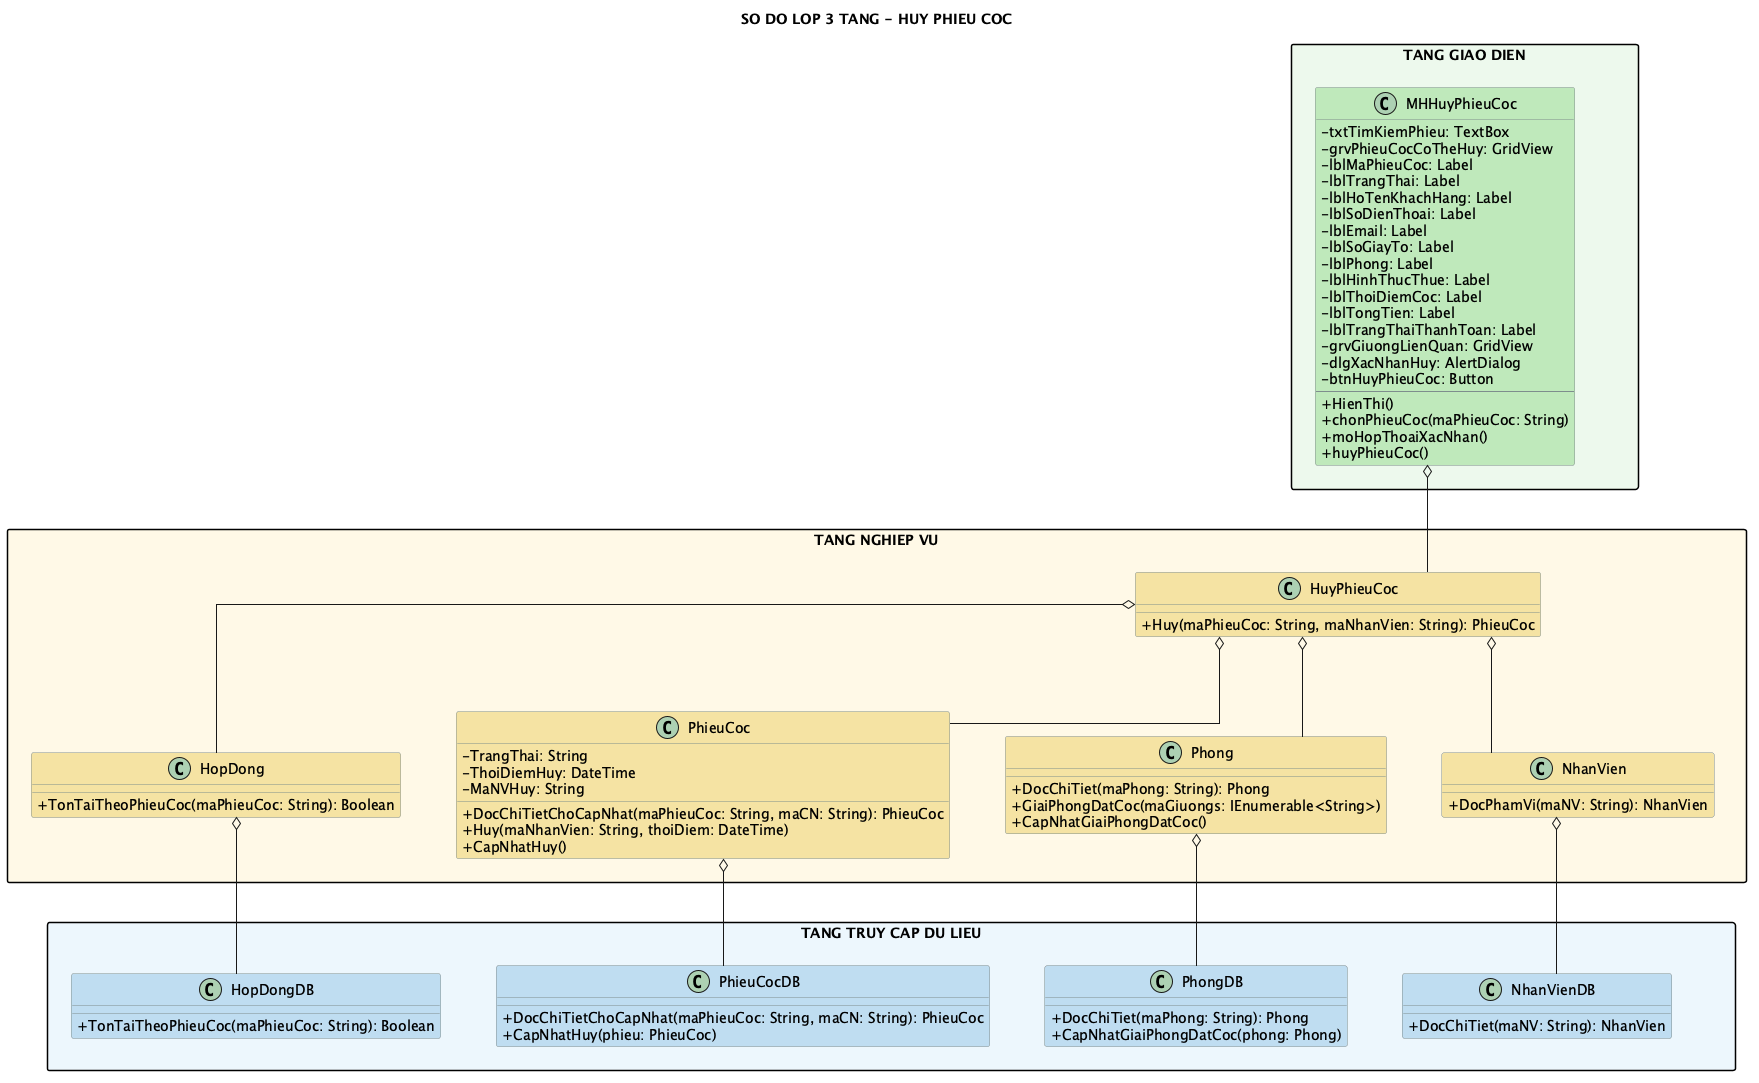

The diagram above was rendered by PlantUML. Its source (embedded in the PNG):
@startuml
title SO DO LOP 3 TANG - HUY PHIEU COC
top to bottom direction
skinparam shadowing false
skinparam linetype ortho
skinparam nodesep 55
skinparam ranksep 75
skinparam packageStyle rectangle
skinparam classAttributeIconSize 0
skinparam class {
  BorderColor #7F8C8D
}

package "TANG GIAO DIEN" as GUI_LAYER #EDF9EC {
  class MHHuyPhieuCoc #BFE8BA {
    - txtTimKiemPhieu: TextBox
    - grvPhieuCocCoTheHuy: GridView
    - lblMaPhieuCoc: Label
    - lblTrangThai: Label
    - lblHoTenKhachHang: Label
    - lblSoDienThoai: Label
    - lblEmail: Label
    - lblSoGiayTo: Label
    - lblPhong: Label
    - lblHinhThucThue: Label
    - lblThoiDiemCoc: Label
    - lblTongTien: Label
    - lblTrangThaiThanhToan: Label
    - grvGiuongLienQuan: GridView
    - dlgXacNhanHuy: AlertDialog
    - btnHuyPhieuCoc: Button
    --
    + HienThi()
    + chonPhieuCoc(maPhieuCoc: String)
    + moHopThoaiXacNhan()
    + huyPhieuCoc()
  }
}
package "TANG NGHIEP VU" as BUS_LAYER #FFF9E6 {
  class HuyPhieuCoc #F4E3A2 {
    + Huy(maPhieuCoc: String, maNhanVien: String): PhieuCoc
  }
  class NhanVien #F4E3A2 {
    + DocPhamVi(maNV: String): NhanVien
  }
  class HopDong #F4E3A2 {
    + TonTaiTheoPhieuCoc(maPhieuCoc: String): Boolean
  }
  class PhieuCoc #F4E3A2 {
    - TrangThai: String
    - ThoiDiemHuy: DateTime
    - MaNVHuy: String
    + DocChiTietChoCapNhat(maPhieuCoc: String, maCN: String): PhieuCoc
    + Huy(maNhanVien: String, thoiDiem: DateTime)
    + CapNhatHuy()
  }
  class Phong #F4E3A2 {
    + DocChiTiet(maPhong: String): Phong
    + GiaiPhongDatCoc(maGiuongs: IEnumerable<String>)
    + CapNhatGiaiPhongDatCoc()
  }
}
package "TANG TRUY CAP DU LIEU" as DAL_LAYER #EDF6FC {
  class NhanVienDB #BFDCF0 {
    + DocChiTiet(maNV: String): NhanVien
  }
  class HopDongDB #BFDCF0 {
    + TonTaiTheoPhieuCoc(maPhieuCoc: String): Boolean
  }
  class PhieuCocDB #BFDCF0 {
    + DocChiTietChoCapNhat(maPhieuCoc: String, maCN: String): PhieuCoc
    + CapNhatHuy(phieu: PhieuCoc)
  }
  class PhongDB #BFDCF0 {
    + DocChiTiet(maPhong: String): Phong
    + CapNhatGiaiPhongDatCoc(phong: Phong)
  }
}
GUI_LAYER -[hidden]down- BUS_LAYER
BUS_LAYER -[hidden]down- DAL_LAYER
MHHuyPhieuCoc o-down- HuyPhieuCoc
HuyPhieuCoc o-- NhanVien
HuyPhieuCoc o-- HopDong
HuyPhieuCoc o-- PhieuCoc
HuyPhieuCoc o-- Phong
NhanVien o-down- NhanVienDB
HopDong o-down- HopDongDB
PhieuCoc o-down- PhieuCocDB
Phong o-down- PhongDB
HuyPhieuCoc -[hidden]down- NhanVienDB
Phong -[hidden]down- NhanVienDB
@enduml